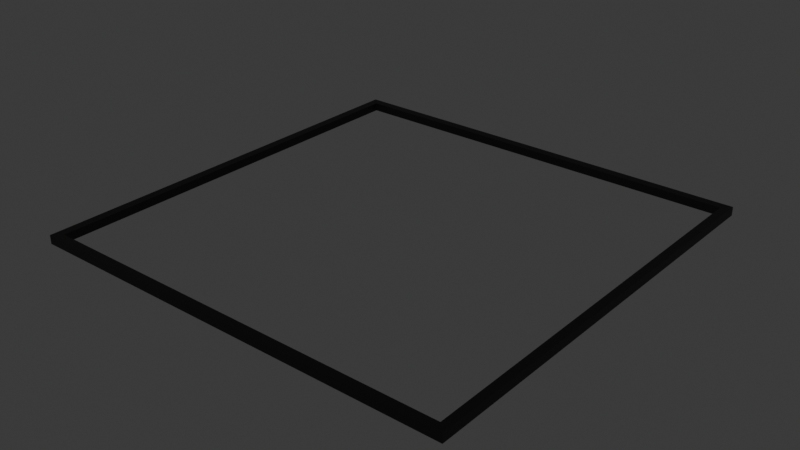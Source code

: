 # Source: debugSquare.blend  (saved by Blender 4.0.36; exported with 4.5.12 LTS)
import bpy
from mathutils import Matrix  # noqa: F401  (used for matrix-valued properties, if any)

bpy.ops.wm.read_factory_settings(use_empty=True)
scene = bpy.context.scene
scene.name = 'Scene'

# ---- collections
col_collection = bpy.data.collections.new('Collection'); scene.collection.children.link(col_collection)

# ---- materials (node trees are filled in below, after node groups)
mat_material = bpy.data.materials.new('Material')
mat_material.alpha_threshold = 0.0
mat_material.use_transparent_shadow = False
mat_material.roughness = 0.5
mat_material.line_color = (0.0, 0.0, 0.0, 1.0)

# ---- material node trees
mat_material.use_nodes = True; mat_material.node_tree.nodes.clear()
_N = mat_material.node_tree.nodes; _L = mat_material.node_tree.links
n0 = _N.new('ShaderNodeOutputMaterial'); n0.name = 'Material Output'; n0.location = (300, 300)
n1 = _N.new('ShaderNodeBsdfPrincipled'); n1.name = 'Principled BSDF'; n1.location = (10, 300)
n1.inputs[0].default_value = (0.0, 0.0, 0.0, 1.0)
n1.inputs[3].default_value = 1.45
_L.new(n1.outputs[0], n0.inputs[0])
n0.is_active_output = True

# ---- world
world_world = bpy.data.worlds.new('World'); scene.world = world_world
world_world.use_nodes = True; world_world.node_tree.nodes.clear()
_N = world_world.node_tree.nodes; _L = world_world.node_tree.links
n0 = _N.new('ShaderNodeOutputWorld'); n0.name = 'World Output'; n0.location = (300, 300)
n1 = _N.new('ShaderNodeBackground'); n1.name = 'Background'; n1.location = (10, 300)
n1.inputs[0].default_value = (0.05088, 0.05088, 0.05088, 1.0)
_L.new(n1.outputs[0], n0.inputs[0])
n0.is_active_output = True
world_world.color = (0.05088, 0.05088, 0.05088)
world_world.use_sun_shadow = False
world_world.sun_shadow_jitter_overblur = 0.0

# ---- meshes
me_cube_001 = bpy.data.meshes.new('Cube.001')
me_cube_001.from_pydata([(-0.48, -0.48, 0.0004), (-0.48, -0.48, 0.0196), (-0.48, 0.48, 0.0004), (-0.48, 0.48, 0.0196), (0.48, -0.48, 0.0004), (0.48, -0.48, 0.0196), (0.48, 0.48, 0.0004), (0.48, 0.48, 0.0196), (-0.5, -0.5, 0.02), (-0.5, 0.5, 0.02), (0.5, 0.5, 0.02), (0.5, -0.5, 0.02), (-0.5, 0.5, 9.313e-09), (-0.5, -0.5, 9.313e-09), (0.5, 0.5, 9.313e-09), (0.5, -0.5, 9.313e-09)], [], [(13, 8, 9, 12), (12, 9, 10, 14), (14, 10, 11, 15), (15, 11, 8, 13), (1, 3, 9, 8), (3, 7, 10, 9), (7, 5, 11, 10), (5, 1, 8, 11), (2, 0, 13, 12), (6, 2, 12, 14), (4, 6, 14, 15), (0, 4, 15, 13), (7, 6, 4, 5), (5, 4, 0, 1), (1, 0, 2, 3), (3, 2, 6, 7)])
_uv = me_cube_001.uv_layers.new(name='UVMap')
_uv.uv.foreach_set('vector', [0.375, 0.0, 0.625, 0.0, 0.625, 0.25, 0.375, 0.25, 0.375, 0.25, 0.625, 0.25, 0.625, 0.5, 0.375, 0.5, 0.375, 0.5, 0.625, 0.5, 0.625, 0.75, 0.375, 0.75, 0.375, 0.75, 0.625, 0.75, 0.625, 1.0, 0.375, 1.0, 0.8725, 0.7475, 0.8725, 0.5025, 0.875, 0.5, 0.875, 0.75, 0.8725, 0.5025, 0.6275, 0.5025, 0.625, 0.5, 0.875, 0.5, 0.6275, 0.5025, 0.6275, 0.7475, 0.625, 0.75, 0.625, 0.5, 0.6275, 0.7475, 0.8725, 0.7475, 0.875, 0.75, 0.625, 0.75, 0.1275, 0.5025, 0.1275, 0.7475, 0.125, 0.75, 0.125, 0.5, 0.3725, 0.5025, 0.1275, 0.5025, 0.125, 0.5, 0.375, 0.5, 0.3725, 0.7475, 0.3725, 0.5025, 0.375, 0.5, 0.375, 0.75, 0.1275, 0.7475, 0.3725, 0.7475, 0.375, 0.75, 0.125, 0.75, 0.6275, 0.5025, 0.3725, 0.5025, 0.3725, 0.7475, 0.6275, 0.7475, 0.6275, 0.7475, 0.3725, 0.7475, 0.1275, 0.7475, 0.8725, 0.7475, 0.8725, 0.7475, 0.1275, 0.7475, 0.1275, 0.5025, 0.8725, 0.5025, 0.8725, 0.5025, 0.1275, 0.5025, 0.3725, 0.5025, 0.6275, 0.5025])
me_cube_001.materials.append(mat_material)
me_cube_001.update()

# ---- objects
ob_cube = bpy.data.objects.new('Cube', me_cube_001)

# ---- transforms, parenting, visibility, modifiers, constraints
ob_cube.location = (0.0, 0.0, 0.0)

# ---- collection membership
col_collection.objects.link(ob_cube)

# ---- scene / render settings (as saved in the file)
scene.frame_start = 1; scene.frame_end = 250; scene.frame_set(1)
scene.render.engine = 'BLENDER_EEVEE_NEXT'
scene.cycles.sampling_pattern = 'TABULATED_SOBOL'
bpy.context.view_layer.update()

# ---- added for rendering (the .blend has no active camera and no usable light): camera, sun
cam_auto = bpy.data.cameras.new('AutoCamera')
cam_auto.lens = 50.0
cam_auto.sensor_width = 36.0
cam_auto.clip_end = 1000.0
ob_auto_camera = bpy.data.objects.new('AutoCamera', cam_auto)
scene.collection.objects.link(ob_auto_camera)
ob_auto_camera.location = (1.3086, -1.57032, 1.05688)
ob_auto_camera.rotation_euler = (1.09748, -7.21219e-08, 0.694738)
scene.camera = ob_auto_camera
light_auto_sun = bpy.data.lights.new('AutoSun', 'SUN')
light_auto_sun.energy = 3.0
light_auto_sun.angle = 0.0523599
ob_auto_sun = bpy.data.objects.new('AutoSun', light_auto_sun)
scene.collection.objects.link(ob_auto_sun)
ob_auto_sun.rotation_euler = (0.872665, 0.174533, 0.523599)
bpy.context.view_layer.update()
